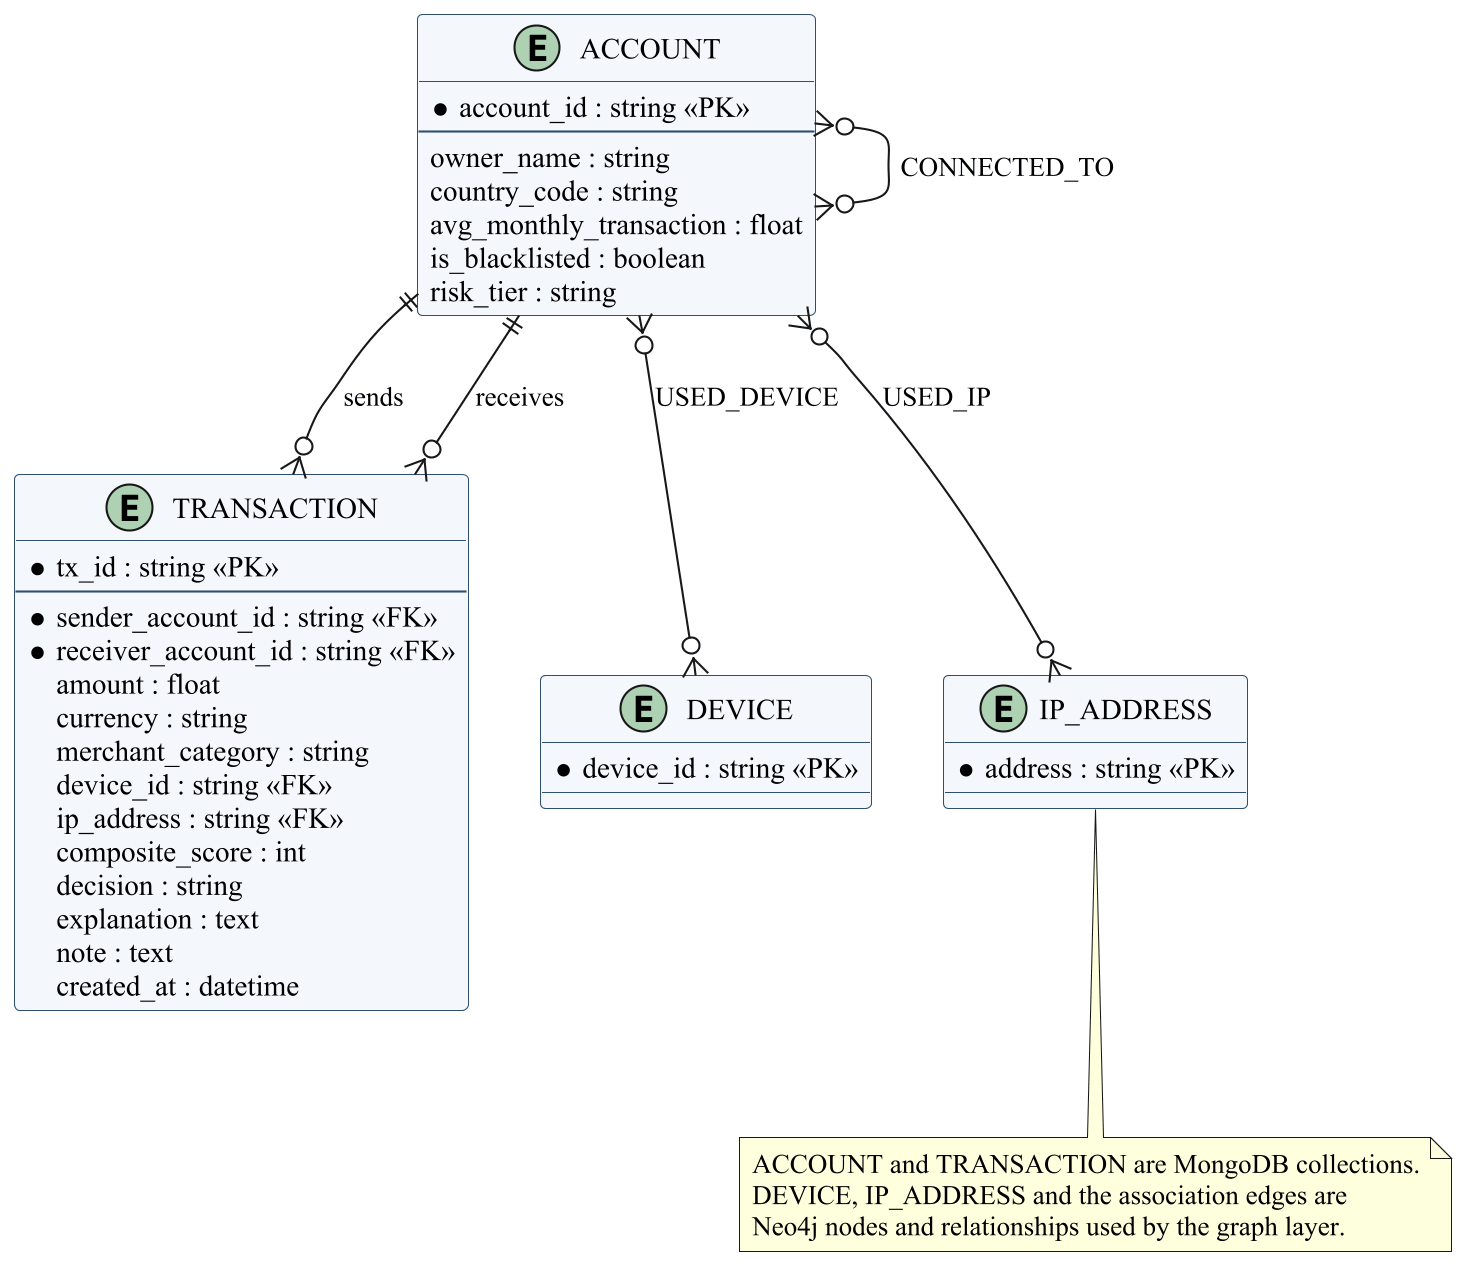

The diagram above was rendered by PlantUML. Its source (embedded in the PNG):
@startuml
skinparam dpi 200
skinparam backgroundColor white
skinparam shadowing false
skinparam defaultFontName Times New Roman
skinparam class {
  BorderColor #2F4F6F
  BackgroundColor #F4F7FB
}
entity ACCOUNT {
  * account_id : string <<PK>>
  --
  owner_name : string
  country_code : string
  avg_monthly_transaction : float
  is_blacklisted : boolean
  risk_tier : string
}
entity TRANSACTION {
  * tx_id : string <<PK>>
  --
  * sender_account_id : string <<FK>>
  * receiver_account_id : string <<FK>>
  amount : float
  currency : string
  merchant_category : string
  device_id : string <<FK>>
  ip_address : string <<FK>>
  composite_score : int
  decision : string
  explanation : text
  note : text
  created_at : datetime
}
entity DEVICE {
  * device_id : string <<PK>>
}
entity IP_ADDRESS {
  * address : string <<PK>>
}
ACCOUNT ||--o{ TRANSACTION : sends
ACCOUNT ||--o{ TRANSACTION : receives
ACCOUNT }o--o{ DEVICE : USED_DEVICE
ACCOUNT }o--o{ IP_ADDRESS : USED_IP
ACCOUNT }o--o{ ACCOUNT : CONNECTED_TO
note bottom
  ACCOUNT and TRANSACTION are MongoDB collections.
  DEVICE, IP_ADDRESS and the association edges are
  Neo4j nodes and relationships used by the graph layer.
end note
@enduml